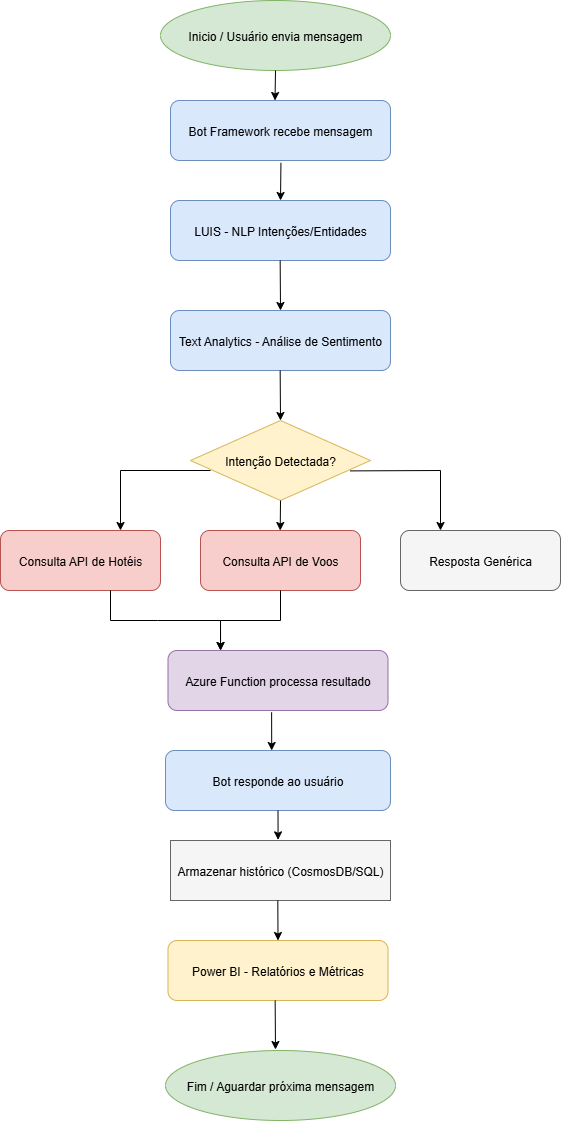

The diagram above was exported from draw.io. Its source (the exported page's mxGraphModel, read from the mxfile embedded in the PNG):
<mxGraphModel dx="771" dy="624" grid="1" gridSize="10" guides="1" tooltips="1" connect="1" arrows="1" fold="1" page="1" pageScale="1" pageWidth="827" pageHeight="1169" math="0" shadow="0">
  <root>
    <mxCell id="0" />
    <mxCell id="1" parent="0" />
    <mxCell id="UmJ4PfSAZaxSIvtnSzem-15" value="Bot Framework recebe mensagem" style="rounded=1;fillColor=#dae8fc;strokeColor=#6c8ebf;" parent="1" vertex="1">
      <mxGeometry x="300" y="110" width="220" height="60" as="geometry" />
    </mxCell>
    <mxCell id="UmJ4PfSAZaxSIvtnSzem-14" value="Inicio / Usuário envia mensagem" style="ellipse;fillColor=#d5e8d4;strokeColor=#82b366;" parent="1" vertex="1">
      <mxGeometry x="290" y="10" width="230" height="70" as="geometry" />
    </mxCell>
    <mxCell id="UmJ4PfSAZaxSIvtnSzem-16" value="LUIS - NLP Intenções/Entidades" style="rounded=1;fillColor=#dae8fc;strokeColor=#6c8ebf;" parent="1" vertex="1">
      <mxGeometry x="300" y="210" width="220" height="60" as="geometry" />
    </mxCell>
    <mxCell id="UmJ4PfSAZaxSIvtnSzem-17" value="Text Analytics - Análise de Sentimento" style="rounded=1;fillColor=#dae8fc;strokeColor=#6c8ebf;" parent="1" vertex="1">
      <mxGeometry x="300" y="320" width="220" height="60" as="geometry" />
    </mxCell>
    <mxCell id="UmJ4PfSAZaxSIvtnSzem-18" value="Intenção Detectada?" style="rhombus;fillColor=#fff2cc;strokeColor=#d6b656;" parent="1" vertex="1">
      <mxGeometry x="320" y="430" width="180" height="80" as="geometry" />
    </mxCell>
    <mxCell id="UmJ4PfSAZaxSIvtnSzem-19" value="Consulta API de Hotéis" style="rounded=1;fillColor=light-dark(#F8CECC,#1D293B);strokeColor=#b85450;" parent="1" vertex="1">
      <mxGeometry x="130" y="540" width="160" height="60" as="geometry" />
    </mxCell>
    <mxCell id="UmJ4PfSAZaxSIvtnSzem-20" value="Consulta API de Voos" style="rounded=1;fillColor=light-dark(#F8CECC,#1D293B);strokeColor=#b85450;" parent="1" vertex="1">
      <mxGeometry x="330" y="540" width="160" height="60" as="geometry" />
    </mxCell>
    <mxCell id="UmJ4PfSAZaxSIvtnSzem-21" value="Resposta Genérica" style="rounded=1;fillColor=#f5f5f5;strokeColor=#666666;" parent="1" vertex="1">
      <mxGeometry x="530" y="540" width="160" height="60" as="geometry" />
    </mxCell>
    <mxCell id="UmJ4PfSAZaxSIvtnSzem-22" value="Azure Function processa resultado" style="rounded=1;fillColor=light-dark(#E1D5E7,#1D293B);strokeColor=#9673a6;" parent="1" vertex="1">
      <mxGeometry x="297.5" y="660" width="220" height="60" as="geometry" />
    </mxCell>
    <mxCell id="UmJ4PfSAZaxSIvtnSzem-23" value="Bot responde ao usuário" style="rounded=1;fillColor=#dae8fc;strokeColor=#6c8ebf;" parent="1" vertex="1">
      <mxGeometry x="295" y="760" width="225" height="60" as="geometry" />
    </mxCell>
    <mxCell id="UmJ4PfSAZaxSIvtnSzem-24" value="Armazenar histórico (CosmosDB/SQL)" style="cylinder;fillColor=#f5f5f5;strokeColor=#666666;" parent="1" vertex="1">
      <mxGeometry x="300" y="850" width="220" height="60" as="geometry" />
    </mxCell>
    <mxCell id="UmJ4PfSAZaxSIvtnSzem-29" value="" style="endArrow=classic;html=1;rounded=0;entryX=0.5;entryY=0;entryDx=0;entryDy=0;exitX=0.5;exitY=1;exitDx=0;exitDy=0;" parent="1" source="UmJ4PfSAZaxSIvtnSzem-14" edge="1">
      <mxGeometry width="50" height="50" relative="1" as="geometry">
        <mxPoint x="405" y="70" as="sourcePoint" />
        <mxPoint x="404.5" y="110" as="targetPoint" />
      </mxGeometry>
    </mxCell>
    <mxCell id="UmJ4PfSAZaxSIvtnSzem-25" value="Power BI - Relatórios e Métricas" style="rounded=1;fillColor=#fff2cc;strokeColor=#d6b656;" parent="1" vertex="1">
      <mxGeometry x="297.5" y="950" width="220" height="60" as="geometry" />
    </mxCell>
    <mxCell id="UmJ4PfSAZaxSIvtnSzem-26" value="Fim / Aguardar próxima mensagem" style="ellipse;fillColor=#d5e8d4;strokeColor=#82b366;" parent="1" vertex="1">
      <mxGeometry x="295" y="1060" width="230" height="70" as="geometry" />
    </mxCell>
    <mxCell id="UmJ4PfSAZaxSIvtnSzem-30" value="" style="endArrow=classic;html=1;rounded=0;entryX=0.5;entryY=0;entryDx=0;entryDy=0;exitX=0.502;exitY=1.039;exitDx=0;exitDy=0;exitPerimeter=0;" parent="1" source="UmJ4PfSAZaxSIvtnSzem-15" target="UmJ4PfSAZaxSIvtnSzem-16" edge="1">
      <mxGeometry width="50" height="50" relative="1" as="geometry">
        <mxPoint x="410" y="180" as="sourcePoint" />
        <mxPoint x="410" y="200" as="targetPoint" />
      </mxGeometry>
    </mxCell>
    <mxCell id="UmJ4PfSAZaxSIvtnSzem-31" value="" style="endArrow=classic;html=1;rounded=0;entryX=0.5;entryY=0;entryDx=0;entryDy=0;exitX=0.502;exitY=1.039;exitDx=0;exitDy=0;exitPerimeter=0;" parent="1" target="UmJ4PfSAZaxSIvtnSzem-17" edge="1">
      <mxGeometry width="50" height="50" relative="1" as="geometry">
        <mxPoint x="409.66" y="270" as="sourcePoint" />
        <mxPoint x="409.66" y="308" as="targetPoint" />
      </mxGeometry>
    </mxCell>
    <mxCell id="UmJ4PfSAZaxSIvtnSzem-32" value="" style="endArrow=classic;html=1;rounded=0;entryX=0.5;entryY=0;entryDx=0;entryDy=0;exitX=0.502;exitY=1.039;exitDx=0;exitDy=0;exitPerimeter=0;" parent="1" edge="1">
      <mxGeometry width="50" height="50" relative="1" as="geometry">
        <mxPoint x="409.65999999999997" y="380" as="sourcePoint" />
        <mxPoint x="410" y="430" as="targetPoint" />
      </mxGeometry>
    </mxCell>
    <mxCell id="UmJ4PfSAZaxSIvtnSzem-33" value="" style="endArrow=classic;html=1;rounded=0;entryX=0.5;entryY=0;entryDx=0;entryDy=0;" parent="1" edge="1">
      <mxGeometry width="50" height="50" relative="1" as="geometry">
        <mxPoint x="410" y="510" as="sourcePoint" />
        <mxPoint x="410.05" y="540" as="targetPoint" />
        <Array as="points">
          <mxPoint x="409.71" y="540" />
        </Array>
      </mxGeometry>
    </mxCell>
    <mxCell id="UmJ4PfSAZaxSIvtnSzem-34" value="" style="endArrow=classic;html=1;rounded=0;entryX=0.25;entryY=0;entryDx=0;entryDy=0;exitX=0.887;exitY=0.63;exitDx=0;exitDy=0;exitPerimeter=0;" parent="1" source="UmJ4PfSAZaxSIvtnSzem-18" target="UmJ4PfSAZaxSIvtnSzem-21" edge="1">
      <mxGeometry width="50" height="50" relative="1" as="geometry">
        <mxPoint x="490" y="410" as="sourcePoint" />
        <mxPoint x="490.34000000000003" y="460" as="targetPoint" />
        <Array as="points">
          <mxPoint x="570" y="480" />
        </Array>
      </mxGeometry>
    </mxCell>
    <mxCell id="UmJ4PfSAZaxSIvtnSzem-35" value="" style="endArrow=classic;html=1;rounded=0;entryX=0.75;entryY=0;entryDx=0;entryDy=0;exitX=0.111;exitY=0.625;exitDx=0;exitDy=0;exitPerimeter=0;" parent="1" source="UmJ4PfSAZaxSIvtnSzem-18" target="UmJ4PfSAZaxSIvtnSzem-19" edge="1">
      <mxGeometry width="50" height="50" relative="1" as="geometry">
        <mxPoint x="310" y="480" as="sourcePoint" />
        <mxPoint x="510.34000000000003" y="480" as="targetPoint" />
        <Array as="points">
          <mxPoint x="250" y="480" />
        </Array>
      </mxGeometry>
    </mxCell>
    <mxCell id="UmJ4PfSAZaxSIvtnSzem-37" value="" style="endArrow=classic;html=1;rounded=0;" parent="1" edge="1">
      <mxGeometry width="50" height="50" relative="1" as="geometry">
        <mxPoint x="410" y="600" as="sourcePoint" />
        <mxPoint x="350" y="660" as="targetPoint" />
        <Array as="points">
          <mxPoint x="410" y="630" />
          <mxPoint x="350" y="630" />
        </Array>
      </mxGeometry>
    </mxCell>
    <mxCell id="UmJ4PfSAZaxSIvtnSzem-39" value="" style="endArrow=classic;html=1;rounded=0;exitX=0.75;exitY=1;exitDx=0;exitDy=0;entryX=0.239;entryY=0;entryDx=0;entryDy=0;entryPerimeter=0;" parent="1" target="UmJ4PfSAZaxSIvtnSzem-22" edge="1">
      <mxGeometry width="50" height="50" relative="1" as="geometry">
        <mxPoint x="240" y="600" as="sourcePoint" />
        <mxPoint x="330" y="640" as="targetPoint" />
        <Array as="points">
          <mxPoint x="240" y="630" />
          <mxPoint x="287" y="630" />
          <mxPoint x="350" y="630" />
        </Array>
      </mxGeometry>
    </mxCell>
    <mxCell id="UmJ4PfSAZaxSIvtnSzem-40" value="" style="endArrow=classic;html=1;rounded=0;exitX=0.471;exitY=1.029;exitDx=0;exitDy=0;exitPerimeter=0;entryX=0.472;entryY=0;entryDx=0;entryDy=0;entryPerimeter=0;" parent="1" source="UmJ4PfSAZaxSIvtnSzem-22" target="UmJ4PfSAZaxSIvtnSzem-23" edge="1">
      <mxGeometry width="50" height="50" relative="1" as="geometry">
        <mxPoint x="370" y="850" as="sourcePoint" />
        <mxPoint x="420" y="800" as="targetPoint" />
      </mxGeometry>
    </mxCell>
    <mxCell id="UmJ4PfSAZaxSIvtnSzem-41" value="" style="endArrow=classic;html=1;rounded=0;entryX=0.489;entryY=-0.011;entryDx=0;entryDy=0;entryPerimeter=0;exitX=0.5;exitY=1;exitDx=0;exitDy=0;" parent="1" source="UmJ4PfSAZaxSIvtnSzem-23" target="UmJ4PfSAZaxSIvtnSzem-24" edge="1">
      <mxGeometry width="50" height="50" relative="1" as="geometry">
        <mxPoint x="400" y="830" as="sourcePoint" />
        <mxPoint x="430" y="820" as="targetPoint" />
      </mxGeometry>
    </mxCell>
    <mxCell id="UmJ4PfSAZaxSIvtnSzem-42" value="" style="endArrow=classic;html=1;rounded=0;entryX=0.5;entryY=0;entryDx=0;entryDy=0;exitX=0.5;exitY=1;exitDx=0;exitDy=0;" parent="1" target="UmJ4PfSAZaxSIvtnSzem-25" edge="1">
      <mxGeometry width="50" height="50" relative="1" as="geometry">
        <mxPoint x="407.31" y="910" as="sourcePoint" />
        <mxPoint x="407.31" y="939" as="targetPoint" />
      </mxGeometry>
    </mxCell>
    <mxCell id="UmJ4PfSAZaxSIvtnSzem-43" value="" style="endArrow=classic;html=1;rounded=0;exitX=0.5;exitY=1;exitDx=0;exitDy=0;" parent="1" edge="1">
      <mxGeometry width="50" height="50" relative="1" as="geometry">
        <mxPoint x="404.65" y="1010" as="sourcePoint" />
        <mxPoint x="405" y="1059" as="targetPoint" />
      </mxGeometry>
    </mxCell>
  </root>
</mxGraphModel>